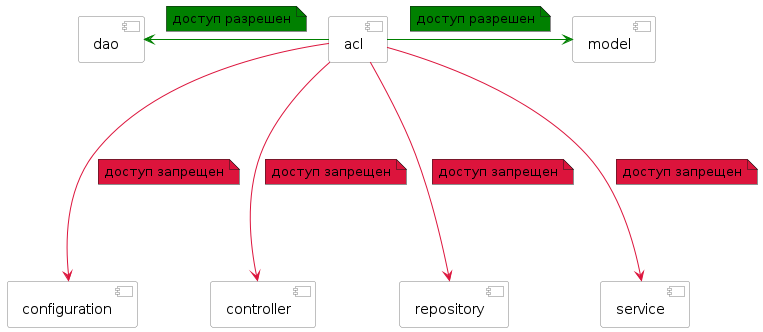

The diagram above was rendered by PlantUML. Its source (embedded in the PNG):
@startuml aclPackageNoDependencyTest
skinparam componentStyle uml2
skinparam component {
BorderColor #grey
BackgroundColor #white
}
[acl] --[#green]right-->  [model]
note left on link #green: доступ разрешен
[acl] --[#green]left-->  [dao]
note left on link #green: доступ разрешен
[acl] --[#crimson]-->  [configuration]
note top on link #crimson: доступ запрещен
[acl] --[#crimson]-->  [controller]
note top on link #crimson: доступ запрещен
[acl] --[#crimson]-->  [repository]
note top on link #crimson: доступ запрещен
[acl] --[#crimson]-->  [service]
note top on link #crimson: доступ запрещен
@enduml